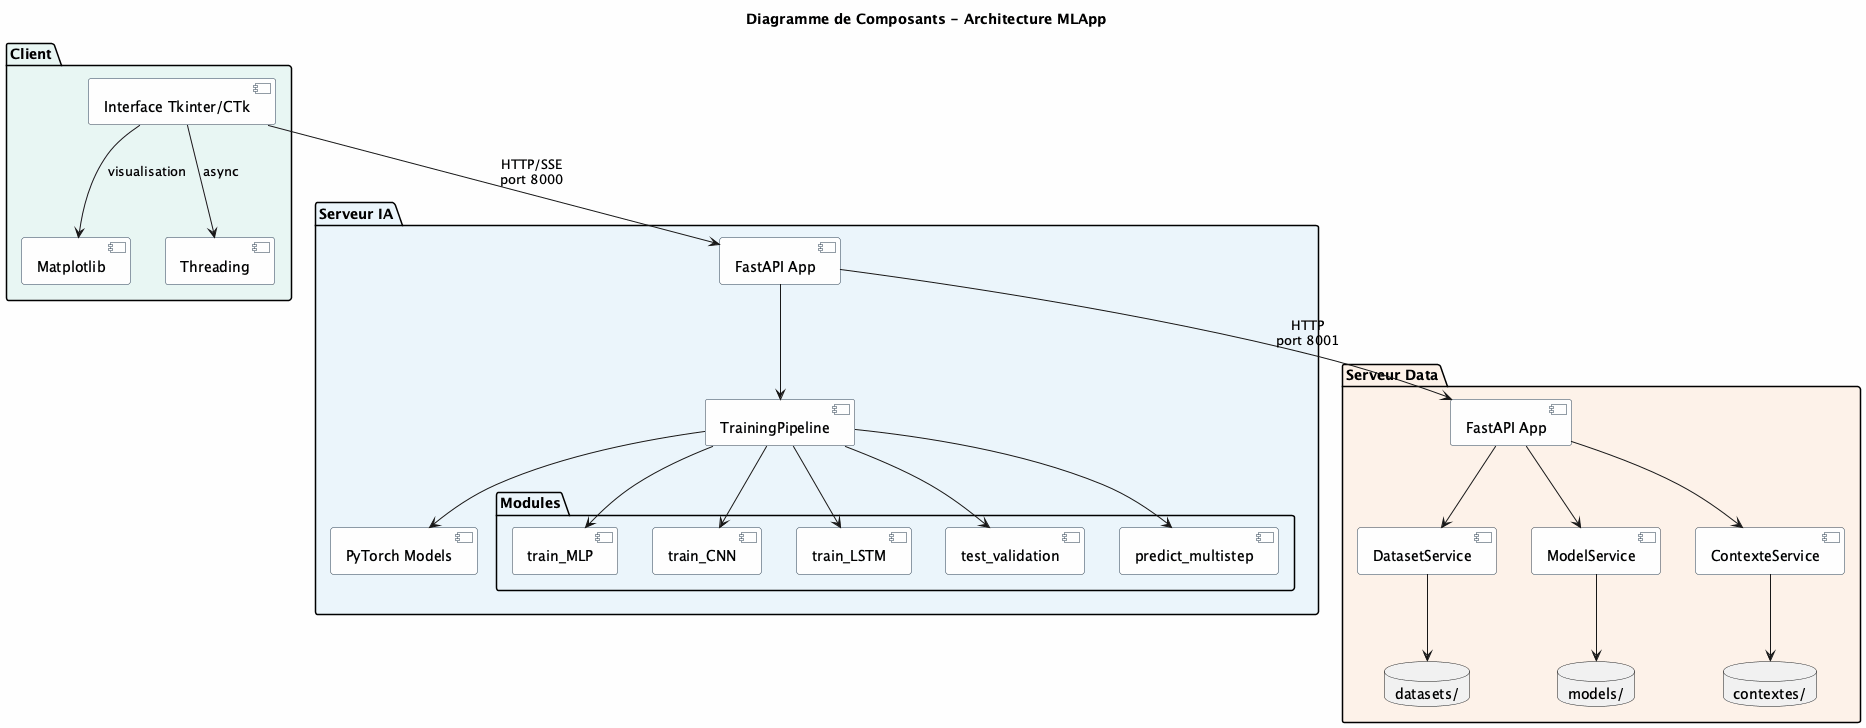

The diagram above was rendered by PlantUML. Its source (embedded in the PNG):
@startuml
skinparam backgroundColor #FEFEFE
skinparam component {
    BackgroundColor #F8F9FA
    BorderColor #2C3E50
}

title Diagramme de Composants - Architecture MLApp

package "Client" #E8F6F3 {
  [Interface Tkinter/CTk] as UI
  component "Matplotlib" as MPL
  component "Threading" as THR
  
  UI --> MPL : visualisation
  UI --> THR : async
}

package "Serveur IA" #EBF5FB {
  [FastAPI App] as IA_API
  component "TrainingPipeline" as TP
  component "PyTorch Models" as PT
  
  package "Modules" {
    [train_MLP]
    [train_CNN]
    [train_LSTM]
    [test_validation]
    [predict_multistep]
  }
  
  IA_API --> TP
  TP --> PT
  TP --> [train_MLP]
  TP --> [train_CNN]
  TP --> [train_LSTM]
  TP --> [test_validation]
  TP --> [predict_multistep]
}

package "Serveur Data" #FDF2E9 {
  [FastAPI App] as DATA_API
  component "DatasetService" as DS
  component "ModelService" as MS
  component "ContexteService" as CS
  
  database "datasets/" as DB_DS
  database "models/" as DB_MD
  database "contextes/" as DB_CTX
  
  DATA_API --> DS
  DATA_API --> MS
  DATA_API --> CS
  
  DS --> DB_DS
  MS --> DB_MD
  CS --> DB_CTX
}

UI -down-> IA_API : HTTP/SSE\nport 8000
IA_API -down-> DATA_API : HTTP\nport 8001

@enduml